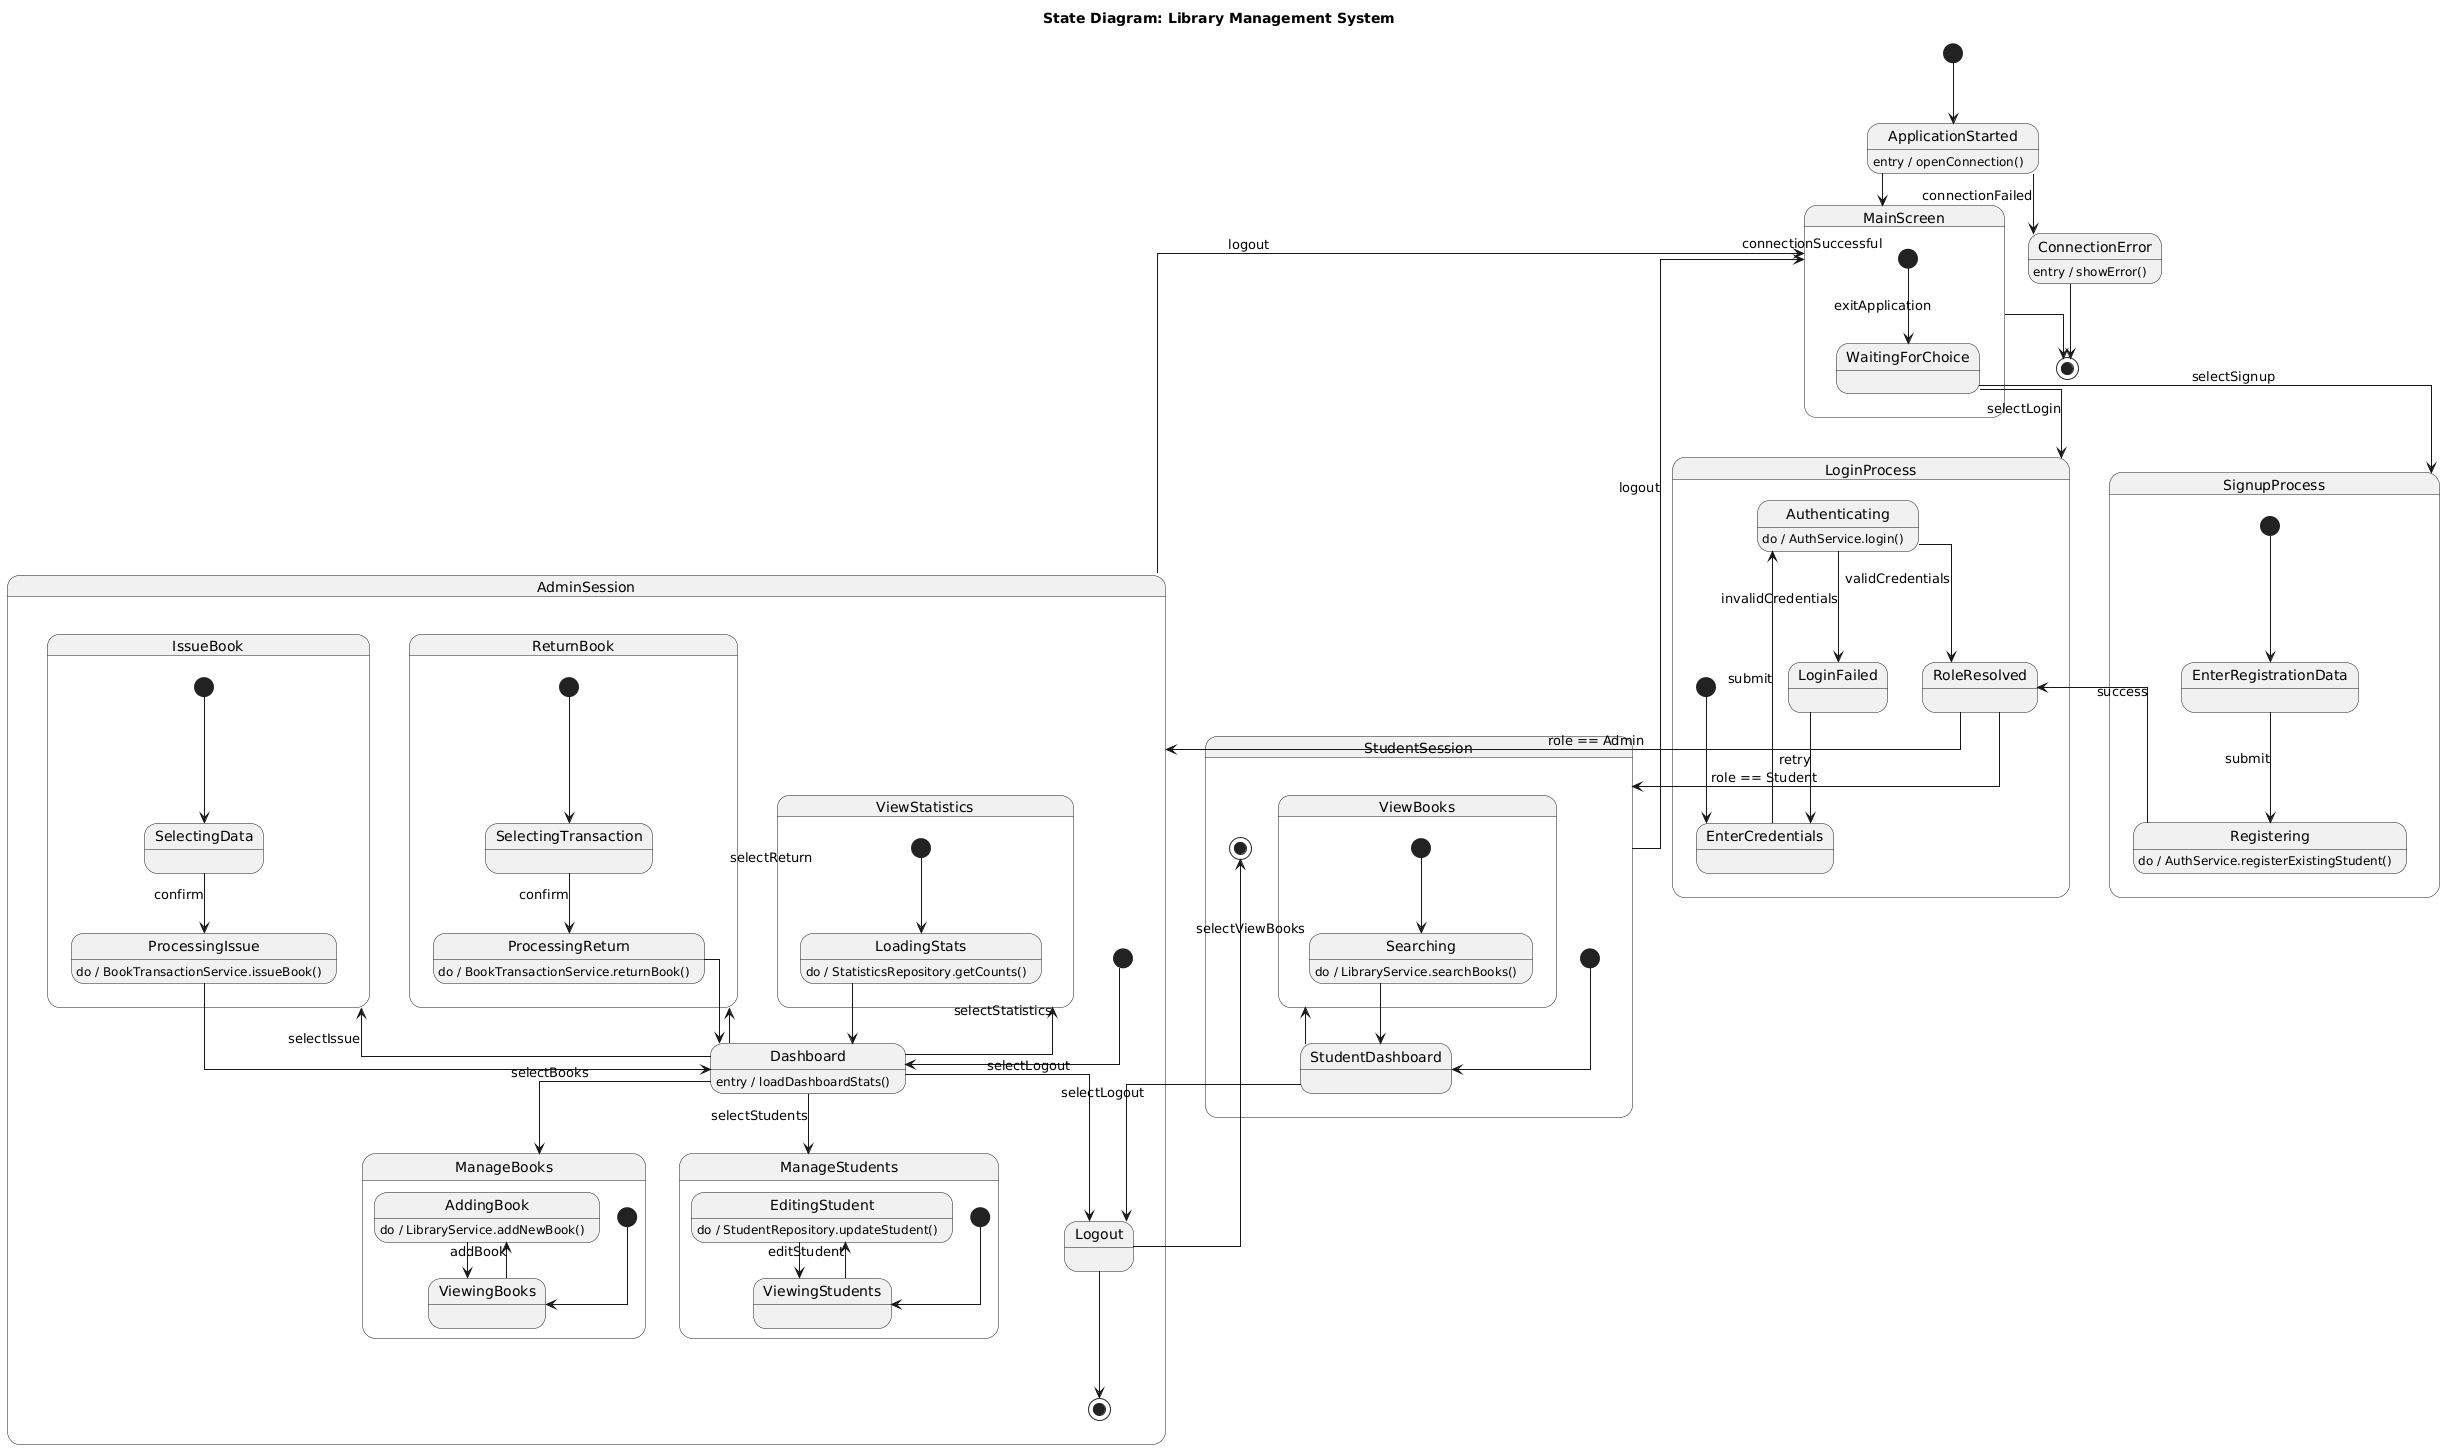

The diagram above was rendered by PlantUML. Its source (embedded in the PNG):
@startuml
' State diagram

skinparam monochrome true
skinparam shadowing false
skinparam linetype ortho

title State Diagram: Library Management System


[*] --> ApplicationStarted

ApplicationStarted : entry / openConnection()

ApplicationStarted --> ConnectionError : connectionFailed
ApplicationStarted --> MainScreen : connectionSuccessful


ConnectionError : entry / showError()
ConnectionError --> [*]


state MainScreen {

    [*] --> WaitingForChoice

    WaitingForChoice --> LoginProcess : selectLogin
    WaitingForChoice --> SignupProcess : selectSignup
}


state LoginProcess {

    [*] --> EnterCredentials

    EnterCredentials --> Authenticating : submit

    Authenticating : do / AuthService.login()

    Authenticating --> LoginFailed : invalidCredentials
    Authenticating --> RoleResolved : validCredentials

    LoginFailed --> EnterCredentials : retry
}


state SignupProcess {

    [*] --> EnterRegistrationData
    EnterRegistrationData --> Registering : submit
    Registering : do / AuthService.registerExistingStudent()
    Registering --> RoleResolved : success
}


RoleResolved --> AdminSession : role == Admin
RoleResolved --> StudentSession : role == Student


' =====================================================
' ADMIN SESSION
' =====================================================

state AdminSession {

    [*] --> Dashboard

    Dashboard : entry / loadDashboardStats()

    Dashboard --> ManageBooks : selectBooks
    Dashboard --> ManageStudents : selectStudents
    Dashboard --> IssueBook : selectIssue
    Dashboard --> ReturnBook : selectReturn
    Dashboard --> ViewStatistics : selectStatistics
    Dashboard --> Logout : selectLogout


    state ManageBooks {
        [*] --> ViewingBooks
        ViewingBooks --> AddingBook : addBook
        AddingBook : do / LibraryService.addNewBook()
        AddingBook --> ViewingBooks
    }

    state ManageStudents {
        [*] --> ViewingStudents
        ViewingStudents --> EditingStudent : editStudent
        EditingStudent : do / StudentRepository.updateStudent()
        EditingStudent --> ViewingStudents
    }

    state IssueBook {
        [*] --> SelectingData
        SelectingData --> ProcessingIssue : confirm
        ProcessingIssue : do / BookTransactionService.issueBook()
        ProcessingIssue --> Dashboard
    }

    state ReturnBook {
        [*] --> SelectingTransaction
        SelectingTransaction --> ProcessingReturn : confirm
        ProcessingReturn : do / BookTransactionService.returnBook()
        ProcessingReturn --> Dashboard
    }

    state ViewStatistics {
        [*] --> LoadingStats
        LoadingStats : do / StatisticsRepository.getCounts()
        LoadingStats --> Dashboard
    }

    Logout --> [*]
}


' =====================================================
' STUDENT SESSION
' =====================================================

state StudentSession {

    [*] --> StudentDashboard

    StudentDashboard --> ViewBooks : selectViewBooks
    StudentDashboard --> Logout : selectLogout

    state ViewBooks {
        [*] --> Searching
        Searching : do / LibraryService.searchBooks()
        Searching --> StudentDashboard
    }

    Logout --> [*]
}


AdminSession --> MainScreen : logout
StudentSession --> MainScreen : logout

MainScreen --> [*] : exitApplication
@enduml